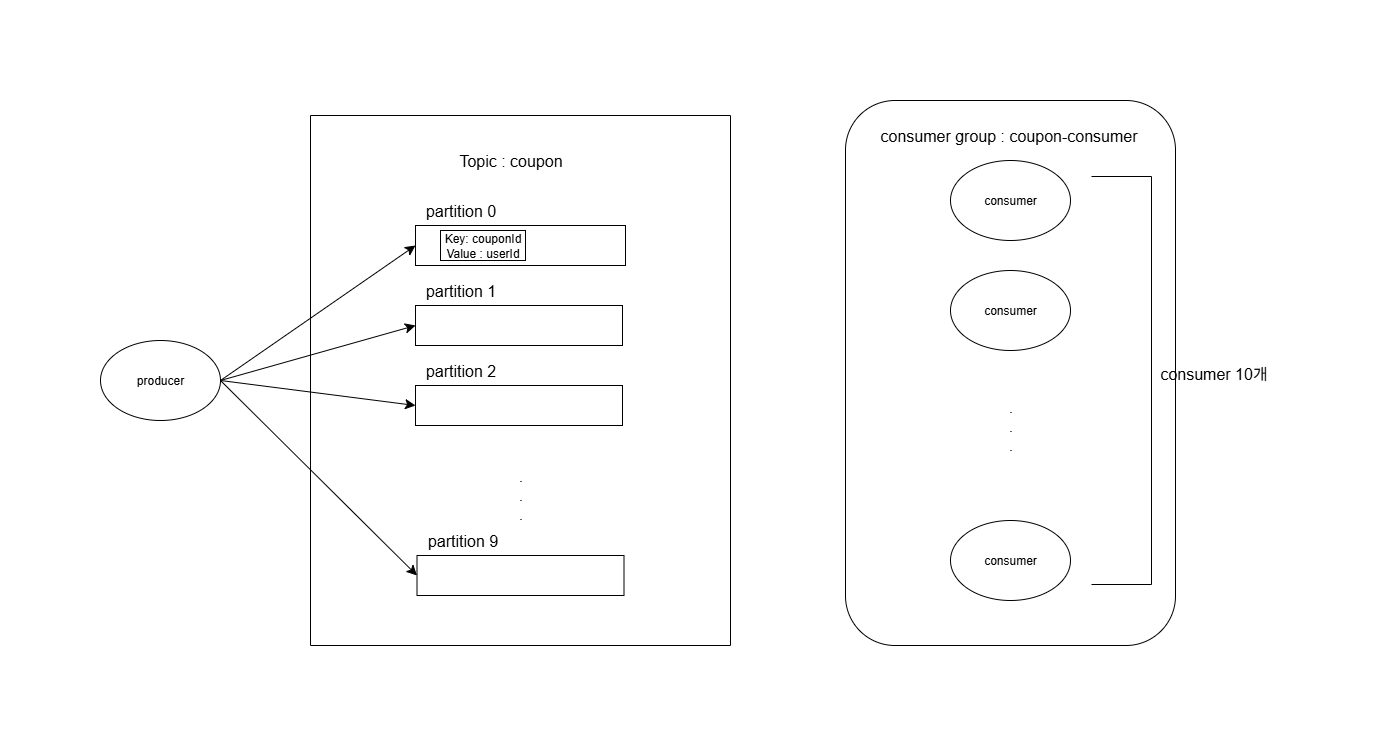

The diagram above was exported from draw.io. Its source (the exported page's mxGraphModel, read from the mxfile embedded in the PNG):
<mxGraphModel dx="1733" dy="1166" grid="1" gridSize="10" guides="1" tooltips="1" connect="1" arrows="1" fold="1" page="1" pageScale="1" pageWidth="827" pageHeight="1169" math="0" shadow="0">
  <root>
    <mxCell id="WIyWlLk6GJQsqaUBKTNV-0" />
    <mxCell id="WIyWlLk6GJQsqaUBKTNV-1" parent="WIyWlLk6GJQsqaUBKTNV-0" />
    <mxCell id="2hbfTCoamLqwyOF9u7ti-0" value="" style="swimlane;startSize=0;" vertex="1" parent="WIyWlLk6GJQsqaUBKTNV-1">
      <mxGeometry x="220" y="75" width="420" height="530" as="geometry" />
    </mxCell>
    <mxCell id="2hbfTCoamLqwyOF9u7ti-2" value="Topic : coupon" style="text;html=1;align=center;verticalAlign=middle;resizable=0;points=[];autosize=1;strokeColor=none;fillColor=none;fontSize=16;" vertex="1" parent="2hbfTCoamLqwyOF9u7ti-0">
      <mxGeometry x="135" y="30" width="130" height="30" as="geometry" />
    </mxCell>
    <mxCell id="2hbfTCoamLqwyOF9u7ti-3" value="" style="rounded=0;whiteSpace=wrap;html=1;" vertex="1" parent="2hbfTCoamLqwyOF9u7ti-0">
      <mxGeometry x="105" y="110" width="210" height="40" as="geometry" />
    </mxCell>
    <mxCell id="2hbfTCoamLqwyOF9u7ti-4" value="" style="rounded=0;whiteSpace=wrap;html=1;" vertex="1" parent="2hbfTCoamLqwyOF9u7ti-0">
      <mxGeometry x="105" y="190" width="207" height="40" as="geometry" />
    </mxCell>
    <mxCell id="2hbfTCoamLqwyOF9u7ti-5" value="" style="rounded=0;whiteSpace=wrap;html=1;" vertex="1" parent="2hbfTCoamLqwyOF9u7ti-0">
      <mxGeometry x="105" y="270" width="207" height="40" as="geometry" />
    </mxCell>
    <mxCell id="2hbfTCoamLqwyOF9u7ti-6" value=".&lt;div&gt;.&lt;/div&gt;&lt;div&gt;.&lt;/div&gt;" style="text;html=1;align=center;verticalAlign=middle;resizable=0;points=[];autosize=1;strokeColor=none;fillColor=none;fontSize=16;" vertex="1" parent="2hbfTCoamLqwyOF9u7ti-0">
      <mxGeometry x="195" y="344" width="30" height="70" as="geometry" />
    </mxCell>
    <mxCell id="2hbfTCoamLqwyOF9u7ti-7" value="" style="rounded=0;whiteSpace=wrap;html=1;" vertex="1" parent="2hbfTCoamLqwyOF9u7ti-0">
      <mxGeometry x="106.5" y="440" width="207" height="40" as="geometry" />
    </mxCell>
    <mxCell id="2hbfTCoamLqwyOF9u7ti-9" value="partition 0" style="text;html=1;align=center;verticalAlign=middle;resizable=0;points=[];autosize=1;strokeColor=none;fillColor=none;fontSize=16;" vertex="1" parent="2hbfTCoamLqwyOF9u7ti-0">
      <mxGeometry x="105" y="80" width="90" height="30" as="geometry" />
    </mxCell>
    <mxCell id="2hbfTCoamLqwyOF9u7ti-10" value="partition 1" style="text;html=1;align=center;verticalAlign=middle;resizable=0;points=[];autosize=1;strokeColor=none;fillColor=none;fontSize=16;" vertex="1" parent="2hbfTCoamLqwyOF9u7ti-0">
      <mxGeometry x="104.5" y="160" width="90" height="30" as="geometry" />
    </mxCell>
    <mxCell id="2hbfTCoamLqwyOF9u7ti-11" value="partition 2" style="text;html=1;align=center;verticalAlign=middle;resizable=0;points=[];autosize=1;strokeColor=none;fillColor=none;fontSize=16;" vertex="1" parent="2hbfTCoamLqwyOF9u7ti-0">
      <mxGeometry x="104.5" y="240" width="90" height="30" as="geometry" />
    </mxCell>
    <mxCell id="2hbfTCoamLqwyOF9u7ti-12" value="partition 9" style="text;html=1;align=center;verticalAlign=middle;resizable=0;points=[];autosize=1;strokeColor=none;fillColor=none;fontSize=16;" vertex="1" parent="2hbfTCoamLqwyOF9u7ti-0">
      <mxGeometry x="106.5" y="410" width="90" height="30" as="geometry" />
    </mxCell>
    <mxCell id="2hbfTCoamLqwyOF9u7ti-13" value="Key: couponId&lt;div&gt;Value : userId&lt;/div&gt;" style="whiteSpace=wrap;html=1;align=center;" vertex="1" parent="2hbfTCoamLqwyOF9u7ti-0">
      <mxGeometry x="130" y="115" width="85" height="30" as="geometry" />
    </mxCell>
    <mxCell id="2hbfTCoamLqwyOF9u7ti-16" style="edgeStyle=none;curved=1;rounded=0;orthogonalLoop=1;jettySize=auto;html=1;exitX=1;exitY=0.5;exitDx=0;exitDy=0;entryX=0;entryY=0.5;entryDx=0;entryDy=0;fontSize=12;startSize=8;endSize=8;" edge="1" parent="WIyWlLk6GJQsqaUBKTNV-1" source="2hbfTCoamLqwyOF9u7ti-14" target="2hbfTCoamLqwyOF9u7ti-3">
      <mxGeometry relative="1" as="geometry" />
    </mxCell>
    <mxCell id="2hbfTCoamLqwyOF9u7ti-17" style="edgeStyle=none;curved=1;rounded=0;orthogonalLoop=1;jettySize=auto;html=1;exitX=1;exitY=0.5;exitDx=0;exitDy=0;entryX=0;entryY=0.5;entryDx=0;entryDy=0;fontSize=12;startSize=8;endSize=8;" edge="1" parent="WIyWlLk6GJQsqaUBKTNV-1" source="2hbfTCoamLqwyOF9u7ti-14" target="2hbfTCoamLqwyOF9u7ti-4">
      <mxGeometry relative="1" as="geometry" />
    </mxCell>
    <mxCell id="2hbfTCoamLqwyOF9u7ti-18" style="edgeStyle=none;curved=1;rounded=0;orthogonalLoop=1;jettySize=auto;html=1;exitX=1;exitY=0.5;exitDx=0;exitDy=0;entryX=0;entryY=0.5;entryDx=0;entryDy=0;fontSize=12;startSize=8;endSize=8;" edge="1" parent="WIyWlLk6GJQsqaUBKTNV-1" source="2hbfTCoamLqwyOF9u7ti-14" target="2hbfTCoamLqwyOF9u7ti-5">
      <mxGeometry relative="1" as="geometry" />
    </mxCell>
    <mxCell id="2hbfTCoamLqwyOF9u7ti-19" style="edgeStyle=none;curved=1;rounded=0;orthogonalLoop=1;jettySize=auto;html=1;exitX=1;exitY=0.5;exitDx=0;exitDy=0;entryX=0;entryY=0.5;entryDx=0;entryDy=0;fontSize=12;startSize=8;endSize=8;" edge="1" parent="WIyWlLk6GJQsqaUBKTNV-1" source="2hbfTCoamLqwyOF9u7ti-14" target="2hbfTCoamLqwyOF9u7ti-7">
      <mxGeometry relative="1" as="geometry" />
    </mxCell>
    <mxCell id="2hbfTCoamLqwyOF9u7ti-14" value="producer" style="ellipse;whiteSpace=wrap;html=1;" vertex="1" parent="WIyWlLk6GJQsqaUBKTNV-1">
      <mxGeometry x="10" y="300" width="120" height="80" as="geometry" />
    </mxCell>
    <mxCell id="2hbfTCoamLqwyOF9u7ti-21" value="" style="rounded=1;whiteSpace=wrap;html=1;" vertex="1" parent="WIyWlLk6GJQsqaUBKTNV-1">
      <mxGeometry x="755" y="60" width="330" height="545" as="geometry" />
    </mxCell>
    <mxCell id="2hbfTCoamLqwyOF9u7ti-20" value="consumer" style="ellipse;whiteSpace=wrap;html=1;" vertex="1" parent="WIyWlLk6GJQsqaUBKTNV-1">
      <mxGeometry x="860" y="120" width="120" height="80" as="geometry" />
    </mxCell>
    <mxCell id="2hbfTCoamLqwyOF9u7ti-22" value="consumer" style="ellipse;whiteSpace=wrap;html=1;" vertex="1" parent="WIyWlLk6GJQsqaUBKTNV-1">
      <mxGeometry x="860" y="230" width="120" height="80" as="geometry" />
    </mxCell>
    <mxCell id="2hbfTCoamLqwyOF9u7ti-23" value="consumer" style="ellipse;whiteSpace=wrap;html=1;" vertex="1" parent="WIyWlLk6GJQsqaUBKTNV-1">
      <mxGeometry x="860" y="480" width="120" height="80" as="geometry" />
    </mxCell>
    <mxCell id="2hbfTCoamLqwyOF9u7ti-24" value=".&lt;div&gt;.&lt;/div&gt;&lt;div&gt;.&lt;/div&gt;" style="text;html=1;align=center;verticalAlign=middle;resizable=0;points=[];autosize=1;strokeColor=none;fillColor=none;fontSize=16;" vertex="1" parent="WIyWlLk6GJQsqaUBKTNV-1">
      <mxGeometry x="905" y="350" width="30" height="70" as="geometry" />
    </mxCell>
    <mxCell id="2hbfTCoamLqwyOF9u7ti-25" value="consumer group : coupon-consumer" style="text;html=1;align=center;verticalAlign=middle;resizable=0;points=[];autosize=1;strokeColor=none;fillColor=none;fontSize=16;" vertex="1" parent="WIyWlLk6GJQsqaUBKTNV-1">
      <mxGeometry x="778" y="80" width="280" height="30" as="geometry" />
    </mxCell>
    <mxCell id="2hbfTCoamLqwyOF9u7ti-26" value="" style="shape=partialRectangle;whiteSpace=wrap;html=1;bottom=1;right=1;left=1;top=0;fillColor=none;routingCenterX=-0.5;rotation=-90;" vertex="1" parent="WIyWlLk6GJQsqaUBKTNV-1">
      <mxGeometry x="827" y="310" width="408" height="60" as="geometry" />
    </mxCell>
    <mxCell id="2hbfTCoamLqwyOF9u7ti-27" style="edgeStyle=none;curved=1;rounded=0;orthogonalLoop=1;jettySize=auto;html=1;exitX=0;exitY=0.5;exitDx=0;exitDy=0;fontSize=12;startSize=8;endSize=8;" edge="1" parent="WIyWlLk6GJQsqaUBKTNV-1" source="2hbfTCoamLqwyOF9u7ti-26" target="2hbfTCoamLqwyOF9u7ti-26">
      <mxGeometry relative="1" as="geometry" />
    </mxCell>
    <mxCell id="2hbfTCoamLqwyOF9u7ti-28" style="edgeStyle=none;curved=1;rounded=0;orthogonalLoop=1;jettySize=auto;html=1;exitX=0;exitY=0.5;exitDx=0;exitDy=0;fontSize=12;startSize=8;endSize=8;" edge="1" parent="WIyWlLk6GJQsqaUBKTNV-1" source="2hbfTCoamLqwyOF9u7ti-26" target="2hbfTCoamLqwyOF9u7ti-26">
      <mxGeometry relative="1" as="geometry" />
    </mxCell>
    <mxCell id="2hbfTCoamLqwyOF9u7ti-29" value="consumer 10개" style="text;html=1;align=center;verticalAlign=middle;resizable=0;points=[];autosize=1;strokeColor=none;fillColor=none;fontSize=16;" vertex="1" parent="WIyWlLk6GJQsqaUBKTNV-1">
      <mxGeometry x="1058" y="317.5" width="130" height="30" as="geometry" />
    </mxCell>
  </root>
</mxGraphModel>